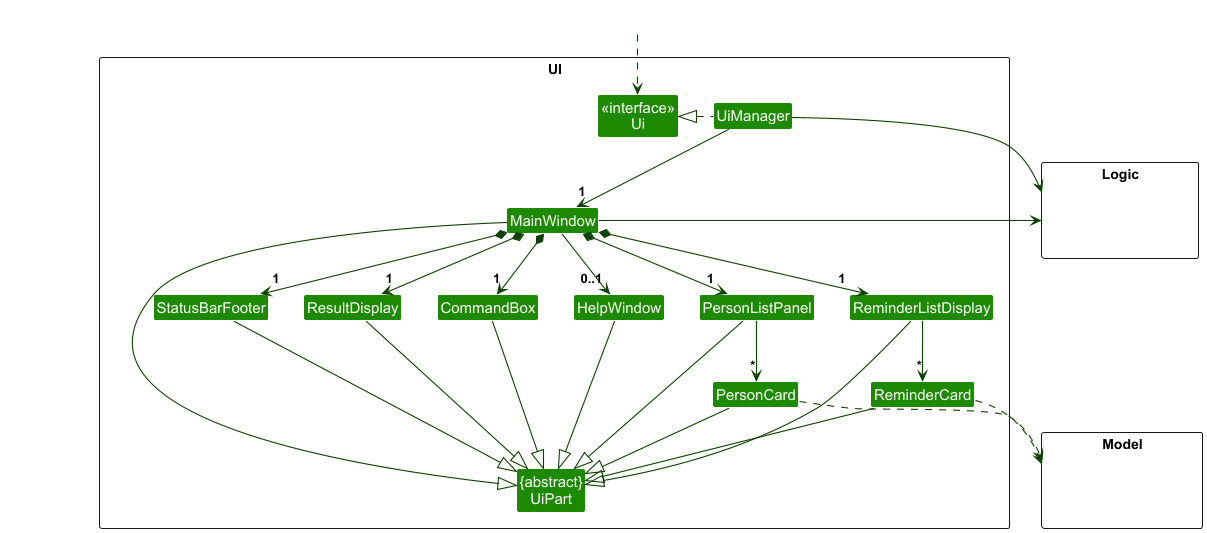

The diagram above was rendered by PlantUML. Its source (embedded in the PNG):
@startuml
!include style.puml
skinparam arrowThickness 1.1
skinparam arrowColor UI_COLOR_T4
skinparam classBackgroundColor UI_COLOR

package UI <<Rectangle>>{
Class "<<interface>>\nUi" as Ui
Class "{abstract}\nUiPart" as UiPart
Class UiManager
Class MainWindow
Class HelpWindow
Class ResultDisplay
Class PersonListPanel
Class PersonCard
Class StatusBarFooter
Class CommandBox
Class ReminderCard
Class ReminderListDisplay
}

package Model <<Rectangle>> {
Class HiddenModel #FFFFFF
}

package Logic <<Rectangle>> {
Class HiddenLogic #FFFFFF
}

Class HiddenOutside #FFFFFF
HiddenOutside ..> Ui

UiManager .left.|> Ui
UiManager -down-> "1" MainWindow
MainWindow *-down->  "1" CommandBox
MainWindow *-down-> "1" ResultDisplay
MainWindow *-down-> "1" PersonListPanel
MainWindow *-down-> "1" StatusBarFooter
MainWindow --> "0..1" HelpWindow
MainWindow *-down-> "1" ReminderListDisplay

PersonListPanel -down-> "*" PersonCard

ReminderListDisplay -down-> "*" ReminderCard

MainWindow -left-|> UiPart

ResultDisplay --|> UiPart
CommandBox --|> UiPart
PersonListPanel --|> UiPart
PersonCard --|> UiPart
StatusBarFooter --|> UiPart
HelpWindow --|> UiPart
ReminderCard --|> UiPart
ReminderListDisplay --|> UiPart

PersonCard ..> Model
ReminderCard ..> Model
UiManager -right-> Logic
MainWindow -left-> Logic

ReminderListDisplay -[hidden]left- PersonListPanel
PersonListPanel -[hidden]left- HelpWindow
HelpWindow -[hidden]left- CommandBox
CommandBox -[hidden]left- ResultDisplay
ResultDisplay -[hidden]left- StatusBarFooter

MainWindow -[hidden]-|> UiPart
@enduml